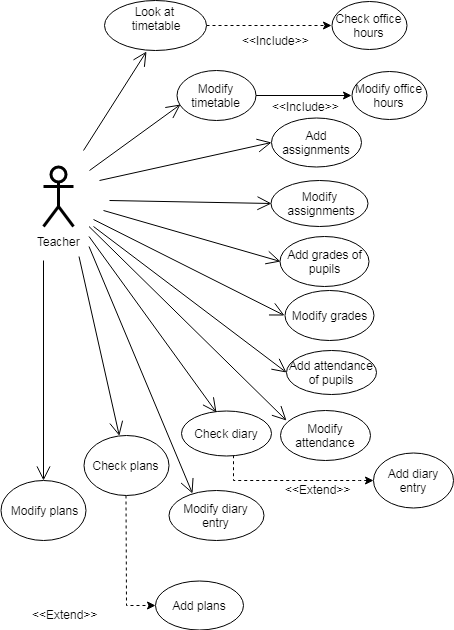

The diagram above was exported from draw.io. Its source (the exported page's mxGraphModel, read from the mxfile embedded in the PNG):
<mxGraphModel dx="840" dy="435" grid="1" gridSize="10" guides="1" tooltips="1" connect="1" arrows="1" fold="1" page="1" pageScale="1" pageWidth="850" pageHeight="1100" math="0" shadow="0">
  <root>
    <mxCell id="0" />
    <mxCell id="1" parent="0" />
    <mxCell id="0FctVbh815qfDTfYUNrk-36" value="Teacher" style="shape=umlActor;verticalLabelPosition=bottom;labelBackgroundColor=#ffffff;verticalAlign=top;html=1;strokeWidth=3;" vertex="1" parent="1">
      <mxGeometry x="140" y="546" width="30" height="60" as="geometry" />
    </mxCell>
    <mxCell id="0FctVbh815qfDTfYUNrk-37" value="" style="edgeStyle=orthogonalEdgeStyle;rounded=0;orthogonalLoop=1;jettySize=auto;html=1;dashed=1;exitX=1;exitY=0.5;exitDx=0;exitDy=0;entryX=0;entryY=0.5;entryDx=0;entryDy=0;" edge="1" parent="1" source="0FctVbh815qfDTfYUNrk-71" target="0FctVbh815qfDTfYUNrk-72">
      <mxGeometry relative="1" as="geometry">
        <mxPoint x="346.5" y="431" as="sourcePoint" />
        <mxPoint x="491" y="430" as="targetPoint" />
      </mxGeometry>
    </mxCell>
    <mxCell id="0FctVbh815qfDTfYUNrk-38" value="Add grades of pupils" style="ellipse;whiteSpace=wrap;html=1;" vertex="1" parent="1">
      <mxGeometry x="376.5" y="616" width="89" height="50" as="geometry" />
    </mxCell>
    <mxCell id="0FctVbh815qfDTfYUNrk-39" value="Add attendance of pupils" style="ellipse;whiteSpace=wrap;html=1;" vertex="1" parent="1">
      <mxGeometry x="383" y="730" width="90" height="44" as="geometry" />
    </mxCell>
    <mxCell id="0FctVbh815qfDTfYUNrk-40" value="Add assignments" style="ellipse;whiteSpace=wrap;html=1;" vertex="1" parent="1">
      <mxGeometry x="367.5" y="497" width="90" height="49" as="geometry" />
    </mxCell>
    <mxCell id="0FctVbh815qfDTfYUNrk-41" style="edgeStyle=orthogonalEdgeStyle;rounded=0;orthogonalLoop=1;jettySize=auto;html=1;entryX=0;entryY=0.5;entryDx=0;entryDy=0;dashed=1;strokeColor=#000000;strokeWidth=1;" edge="1" parent="1" source="0FctVbh815qfDTfYUNrk-42" target="0FctVbh815qfDTfYUNrk-43">
      <mxGeometry relative="1" as="geometry">
        <Array as="points">
          <mxPoint x="330" y="860" />
          <mxPoint x="456" y="860" />
        </Array>
      </mxGeometry>
    </mxCell>
    <mxCell id="0FctVbh815qfDTfYUNrk-42" value="Check diary" style="ellipse;whiteSpace=wrap;html=1;" vertex="1" parent="1">
      <mxGeometry x="278" y="790" width="90" height="45" as="geometry" />
    </mxCell>
    <mxCell id="0FctVbh815qfDTfYUNrk-43" value="Add diary entry" style="ellipse;whiteSpace=wrap;html=1;" vertex="1" parent="1">
      <mxGeometry x="470" y="832" width="80" height="55" as="geometry" />
    </mxCell>
    <mxCell id="0FctVbh815qfDTfYUNrk-44" value="Modify grades" style="ellipse;whiteSpace=wrap;html=1;" vertex="1" parent="1">
      <mxGeometry x="381" y="670" width="89" height="50" as="geometry" />
    </mxCell>
    <mxCell id="0FctVbh815qfDTfYUNrk-45" value="Modify attendance" style="ellipse;whiteSpace=wrap;html=1;" vertex="1" parent="1">
      <mxGeometry x="376.5" y="790" width="90" height="50" as="geometry" />
    </mxCell>
    <mxCell id="0FctVbh815qfDTfYUNrk-46" value="" style="edgeStyle=orthogonalEdgeStyle;rounded=0;orthogonalLoop=1;jettySize=auto;html=1;strokeColor=#000000;strokeWidth=1;dashed=1;" edge="1" parent="1" source="0FctVbh815qfDTfYUNrk-47" target="0FctVbh815qfDTfYUNrk-48">
      <mxGeometry relative="1" as="geometry">
        <Array as="points">
          <mxPoint x="223" y="985" />
        </Array>
      </mxGeometry>
    </mxCell>
    <mxCell id="0FctVbh815qfDTfYUNrk-47" value="Check plans" style="ellipse;whiteSpace=wrap;html=1;" vertex="1" parent="1">
      <mxGeometry x="180" y="815" width="85" height="60" as="geometry" />
    </mxCell>
    <mxCell id="0FctVbh815qfDTfYUNrk-48" value="Add plans" style="ellipse;whiteSpace=wrap;html=1;" vertex="1" parent="1">
      <mxGeometry x="252" y="960" width="88" height="49" as="geometry" />
    </mxCell>
    <mxCell id="0FctVbh815qfDTfYUNrk-49" value="" style="endArrow=open;endFill=1;endSize=12;html=1;strokeColor=#000000;strokeWidth=1;entryX=0.412;entryY=1.02;entryDx=0;entryDy=0;entryPerimeter=0;" edge="1" parent="1" target="0FctVbh815qfDTfYUNrk-71">
      <mxGeometry width="160" relative="1" as="geometry">
        <mxPoint x="180" y="530" as="sourcePoint" />
        <mxPoint x="250" y="443" as="targetPoint" />
      </mxGeometry>
    </mxCell>
    <mxCell id="0FctVbh815qfDTfYUNrk-50" value="" style="endArrow=open;endFill=1;endSize=12;html=1;strokeColor=#000000;strokeWidth=1;entryX=0;entryY=0.5;entryDx=0;entryDy=0;" edge="1" parent="1" target="0FctVbh815qfDTfYUNrk-38">
      <mxGeometry width="160" relative="1" as="geometry">
        <mxPoint x="200" y="590" as="sourcePoint" />
        <mxPoint x="325.5" y="470" as="targetPoint" />
      </mxGeometry>
    </mxCell>
    <mxCell id="0FctVbh815qfDTfYUNrk-51" value="" style="endArrow=open;endFill=1;endSize=12;html=1;strokeColor=#000000;strokeWidth=1;entryX=0;entryY=0.5;entryDx=0;entryDy=0;" edge="1" parent="1" target="0FctVbh815qfDTfYUNrk-39">
      <mxGeometry width="160" relative="1" as="geometry">
        <mxPoint x="190" y="606" as="sourcePoint" />
        <mxPoint x="312.5" y="561" as="targetPoint" />
      </mxGeometry>
    </mxCell>
    <mxCell id="0FctVbh815qfDTfYUNrk-52" value="" style="endArrow=open;endFill=1;endSize=12;html=1;strokeColor=#000000;strokeWidth=1;entryX=0;entryY=0.5;entryDx=0;entryDy=0;" edge="1" parent="1" target="0FctVbh815qfDTfYUNrk-40">
      <mxGeometry width="160" relative="1" as="geometry">
        <mxPoint x="196" y="560" as="sourcePoint" />
        <mxPoint x="322.5" y="571" as="targetPoint" />
        <Array as="points" />
      </mxGeometry>
    </mxCell>
    <mxCell id="0FctVbh815qfDTfYUNrk-53" value="" style="endArrow=open;endFill=1;endSize=12;html=1;strokeColor=#000000;strokeWidth=1;entryX=0.389;entryY=0.044;entryDx=0;entryDy=0;entryPerimeter=0;" edge="1" parent="1" target="0FctVbh815qfDTfYUNrk-42">
      <mxGeometry width="160" relative="1" as="geometry">
        <mxPoint x="185.5" y="616" as="sourcePoint" />
        <mxPoint x="313.5" y="672" as="targetPoint" />
      </mxGeometry>
    </mxCell>
    <mxCell id="0FctVbh815qfDTfYUNrk-54" value="" style="endArrow=open;endFill=1;endSize=12;html=1;strokeColor=#000000;strokeWidth=1;" edge="1" parent="1" target="0FctVbh815qfDTfYUNrk-47">
      <mxGeometry width="160" relative="1" as="geometry">
        <mxPoint x="175.5" y="636" as="sourcePoint" />
        <mxPoint x="355.7800246252725" y="877.6504177968213" as="targetPoint" />
      </mxGeometry>
    </mxCell>
    <mxCell id="0FctVbh815qfDTfYUNrk-74" value="" style="edgeStyle=orthogonalEdgeStyle;rounded=0;orthogonalLoop=1;jettySize=auto;html=1;entryX=0;entryY=0.5;entryDx=0;entryDy=0;" edge="1" parent="1" source="0FctVbh815qfDTfYUNrk-56" target="0FctVbh815qfDTfYUNrk-57">
      <mxGeometry relative="1" as="geometry">
        <mxPoint x="432" y="475" as="targetPoint" />
      </mxGeometry>
    </mxCell>
    <mxCell id="0FctVbh815qfDTfYUNrk-56" value="Modify timetable" style="ellipse;whiteSpace=wrap;html=1;" vertex="1" parent="1">
      <mxGeometry x="273" y="450" width="79" height="50" as="geometry" />
    </mxCell>
    <mxCell id="0FctVbh815qfDTfYUNrk-57" value="Modify office hours" style="ellipse;whiteSpace=wrap;html=1;" vertex="1" parent="1">
      <mxGeometry x="448" y="451" width="75" height="48" as="geometry" />
    </mxCell>
    <mxCell id="0FctVbh815qfDTfYUNrk-58" value="Modify diary entry" style="ellipse;whiteSpace=wrap;html=1;" vertex="1" parent="1">
      <mxGeometry x="265" y="870" width="95" height="50" as="geometry" />
    </mxCell>
    <mxCell id="0FctVbh815qfDTfYUNrk-59" value="" style="endArrow=open;endFill=1;endSize=12;html=1;strokeColor=#000000;strokeWidth=1;entryX=0.253;entryY=0.06;entryDx=0;entryDy=0;entryPerimeter=0;" edge="1" parent="1" target="0FctVbh815qfDTfYUNrk-58">
      <mxGeometry width="160" relative="1" as="geometry">
        <mxPoint x="185.5" y="626" as="sourcePoint" />
        <mxPoint x="333.3823529411766" y="809.9411764705883" as="targetPoint" />
      </mxGeometry>
    </mxCell>
    <mxCell id="0FctVbh815qfDTfYUNrk-60" value="" style="endArrow=open;endFill=1;endSize=12;html=1;strokeColor=#000000;strokeWidth=1;entryX=0.051;entryY=0.68;entryDx=0;entryDy=0;entryPerimeter=0;" edge="1" parent="1" target="0FctVbh815qfDTfYUNrk-56">
      <mxGeometry width="160" relative="1" as="geometry">
        <mxPoint x="186" y="550" as="sourcePoint" />
        <mxPoint x="312.2058823529412" y="467.58823529411757" as="targetPoint" />
      </mxGeometry>
    </mxCell>
    <mxCell id="0FctVbh815qfDTfYUNrk-61" value="&amp;lt;&amp;lt;Include&amp;gt;&amp;gt;" style="text;html=1;resizable=0;points=[];align=center;verticalAlign=middle;labelBackgroundColor=#ffffff;rotation=0;" vertex="1" connectable="0" parent="1">
      <mxGeometry x="424.98335644915346" y="475.0480291709496" as="geometry">
        <mxPoint x="-23" y="10.5" as="offset" />
      </mxGeometry>
    </mxCell>
    <mxCell id="0FctVbh815qfDTfYUNrk-62" value="&amp;lt;&amp;lt;Include&amp;gt;&amp;gt;" style="text;html=1;resizable=0;points=[];align=center;verticalAlign=middle;labelBackgroundColor=#ffffff;rotation=0;" vertex="1" connectable="0" parent="1">
      <mxGeometry x="390.1821242542344" y="390.06483451875783" as="geometry">
        <mxPoint x="-18.5" y="29" as="offset" />
      </mxGeometry>
    </mxCell>
    <mxCell id="0FctVbh815qfDTfYUNrk-63" value="Modify&lt;br&gt;&amp;nbsp;assignments" style="ellipse;whiteSpace=wrap;html=1;" vertex="1" parent="1">
      <mxGeometry x="367.5" y="560" width="97" height="46" as="geometry" />
    </mxCell>
    <mxCell id="0FctVbh815qfDTfYUNrk-64" value="" style="endArrow=open;endFill=1;endSize=12;html=1;strokeColor=#000000;strokeWidth=1;entryX=0;entryY=0.5;entryDx=0;entryDy=0;" edge="1" parent="1" target="0FctVbh815qfDTfYUNrk-63">
      <mxGeometry width="160" relative="1" as="geometry">
        <mxPoint x="206" y="580" as="sourcePoint" />
        <mxPoint x="319.2647058823529" y="592.2941176470588" as="targetPoint" />
        <Array as="points" />
      </mxGeometry>
    </mxCell>
    <mxCell id="0FctVbh815qfDTfYUNrk-65" value="" style="endArrow=open;endFill=1;endSize=12;html=1;strokeColor=#000000;strokeWidth=1;entryX=0.067;entryY=0.2;entryDx=0;entryDy=0;entryPerimeter=0;" edge="1" parent="1" target="0FctVbh815qfDTfYUNrk-45">
      <mxGeometry width="160" relative="1" as="geometry">
        <mxPoint x="185.5" y="606" as="sourcePoint" />
        <mxPoint x="305.1470588235295" y="799.3529411764707" as="targetPoint" />
      </mxGeometry>
    </mxCell>
    <mxCell id="0FctVbh815qfDTfYUNrk-66" value="&amp;lt;&amp;lt;Extend&amp;gt;&amp;gt;" style="text;html=1;resizable=0;points=[];align=center;verticalAlign=middle;labelBackgroundColor=#ffffff;rotation=0;" vertex="1" connectable="0" parent="1">
      <mxGeometry x="472.98335644915346" y="859.5480291709496" as="geometry">
        <mxPoint x="-59" y="8.5" as="offset" />
      </mxGeometry>
    </mxCell>
    <mxCell id="0FctVbh815qfDTfYUNrk-67" value="Modify plans" style="ellipse;whiteSpace=wrap;html=1;" vertex="1" parent="1">
      <mxGeometry x="97.5" y="860" width="85" height="60" as="geometry" />
    </mxCell>
    <mxCell id="0FctVbh815qfDTfYUNrk-68" value="&amp;lt;&amp;lt;Extend&amp;gt;&amp;gt;" style="text;html=1;resizable=0;points=[];align=center;verticalAlign=middle;labelBackgroundColor=#ffffff;rotation=0;" vertex="1" connectable="0" parent="1">
      <mxGeometry x="219.98335644915346" y="984.5480291709496" as="geometry">
        <mxPoint x="-59" y="8.5" as="offset" />
      </mxGeometry>
    </mxCell>
    <mxCell id="0FctVbh815qfDTfYUNrk-69" value="" style="endArrow=open;endFill=1;endSize=12;html=1;strokeColor=#000000;strokeWidth=1;" edge="1" parent="1" target="0FctVbh815qfDTfYUNrk-67">
      <mxGeometry width="160" relative="1" as="geometry">
        <mxPoint x="140" y="640" as="sourcePoint" />
        <mxPoint x="274.5588235294117" y="1045.235294117647" as="targetPoint" />
      </mxGeometry>
    </mxCell>
    <mxCell id="0FctVbh815qfDTfYUNrk-70" value="" style="endArrow=open;endFill=1;endSize=12;html=1;strokeColor=#000000;strokeWidth=1;entryX=0;entryY=0.5;entryDx=0;entryDy=0;" edge="1" parent="1" target="0FctVbh815qfDTfYUNrk-44">
      <mxGeometry width="160" relative="1" as="geometry">
        <mxPoint x="190" y="599" as="sourcePoint" />
        <mxPoint x="378" y="676" as="targetPoint" />
      </mxGeometry>
    </mxCell>
    <mxCell id="0FctVbh815qfDTfYUNrk-71" value="Look at &lt;br&gt;timetable&lt;br&gt;&lt;br&gt;" style="ellipse;whiteSpace=wrap;html=1;" vertex="1" parent="1">
      <mxGeometry x="201" y="380" width="102" height="50" as="geometry" />
    </mxCell>
    <mxCell id="0FctVbh815qfDTfYUNrk-72" value="Check office hours" style="ellipse;whiteSpace=wrap;html=1;" vertex="1" parent="1">
      <mxGeometry x="428" y="381" width="75" height="48" as="geometry" />
    </mxCell>
  </root>
</mxGraphModel>